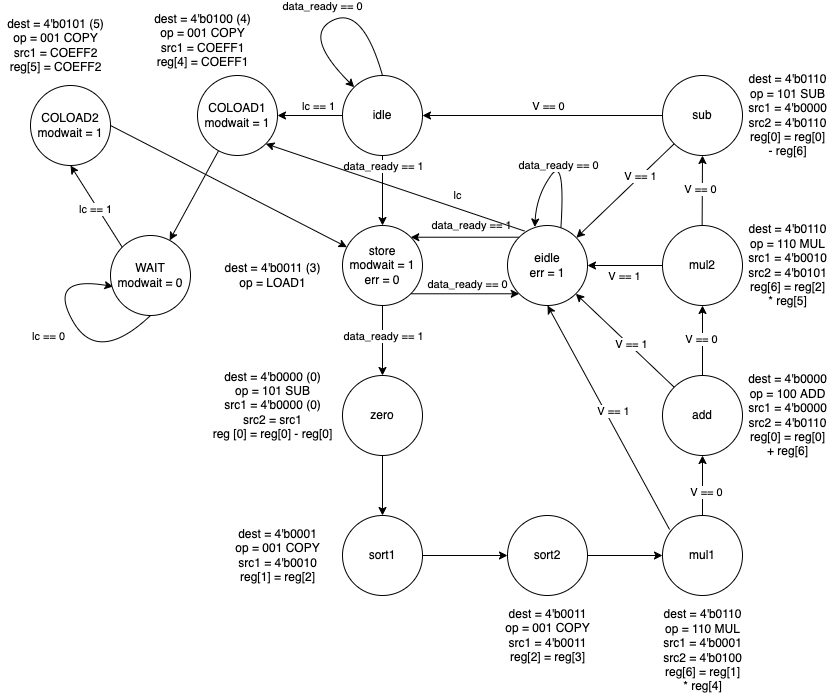

The diagram above was exported from draw.io. Its source (the exported page's mxGraphModel, read from the mxfile embedded in the PNG):
<mxGraphModel dx="1183" dy="770" grid="1" gridSize="10" guides="1" tooltips="1" connect="1" arrows="1" fold="1" page="1" pageScale="1" pageWidth="850" pageHeight="1100" math="0" shadow="0">
  <root>
    <mxCell id="0" />
    <mxCell id="1" parent="0" />
    <mxCell id="m3rnzrpUN_07iH_Hjdj8-1" value="idle" style="ellipse;whiteSpace=wrap;html=1;aspect=fixed;" parent="1" vertex="1">
      <mxGeometry x="355" y="130" width="80" height="80" as="geometry" />
    </mxCell>
    <mxCell id="m3rnzrpUN_07iH_Hjdj8-3" value="" style="curved=1;endArrow=classic;html=1;rounded=0;exitX=0.5;exitY=0;exitDx=0;exitDy=0;" parent="1" source="m3rnzrpUN_07iH_Hjdj8-1" target="m3rnzrpUN_07iH_Hjdj8-1" edge="1">
      <mxGeometry width="50" height="50" relative="1" as="geometry">
        <mxPoint x="295" y="120" as="sourcePoint" />
        <mxPoint x="295" y="140" as="targetPoint" />
        <Array as="points">
          <mxPoint x="375" y="60" />
          <mxPoint x="315" y="90" />
        </Array>
      </mxGeometry>
    </mxCell>
    <mxCell id="m3rnzrpUN_07iH_Hjdj8-4" value="data_ready == 0" style="edgeLabel;html=1;align=center;verticalAlign=middle;resizable=0;points=[];" parent="m3rnzrpUN_07iH_Hjdj8-3" vertex="1" connectable="0">
      <mxGeometry x="-0.0763" y="1" relative="1" as="geometry">
        <mxPoint x="-18" y="-12" as="offset" />
      </mxGeometry>
    </mxCell>
    <mxCell id="m3rnzrpUN_07iH_Hjdj8-8" value="store&lt;br&gt;modwait = 1&lt;br&gt;err = 0" style="ellipse;whiteSpace=wrap;html=1;aspect=fixed;" parent="1" vertex="1">
      <mxGeometry x="355" y="280" width="80" height="80" as="geometry" />
    </mxCell>
    <mxCell id="m3rnzrpUN_07iH_Hjdj8-9" value="" style="endArrow=classic;html=1;rounded=0;exitX=0.5;exitY=1;exitDx=0;exitDy=0;entryX=0.5;entryY=0;entryDx=0;entryDy=0;" parent="1" source="m3rnzrpUN_07iH_Hjdj8-1" target="m3rnzrpUN_07iH_Hjdj8-8" edge="1">
      <mxGeometry width="50" height="50" relative="1" as="geometry">
        <mxPoint x="195" y="250" as="sourcePoint" />
        <mxPoint x="245" y="200" as="targetPoint" />
      </mxGeometry>
    </mxCell>
    <mxCell id="m3rnzrpUN_07iH_Hjdj8-10" value="data_ready == 1" style="edgeLabel;html=1;align=center;verticalAlign=middle;resizable=0;points=[];" parent="m3rnzrpUN_07iH_Hjdj8-9" vertex="1" connectable="0">
      <mxGeometry x="0.0066" relative="1" as="geometry">
        <mxPoint y="-25" as="offset" />
      </mxGeometry>
    </mxCell>
    <mxCell id="m3rnzrpUN_07iH_Hjdj8-12" value="zero" style="ellipse;whiteSpace=wrap;html=1;aspect=fixed;" parent="1" vertex="1">
      <mxGeometry x="355" y="430" width="80" height="80" as="geometry" />
    </mxCell>
    <mxCell id="m3rnzrpUN_07iH_Hjdj8-13" value="" style="endArrow=classic;html=1;rounded=0;exitX=0.5;exitY=1;exitDx=0;exitDy=0;entryX=0.5;entryY=0;entryDx=0;entryDy=0;" parent="1" target="m3rnzrpUN_07iH_Hjdj8-12" edge="1">
      <mxGeometry width="50" height="50" relative="1" as="geometry">
        <mxPoint x="395" y="360" as="sourcePoint" />
        <mxPoint x="245" y="350" as="targetPoint" />
      </mxGeometry>
    </mxCell>
    <mxCell id="m3rnzrpUN_07iH_Hjdj8-14" value="data_ready == 1" style="edgeLabel;html=1;align=center;verticalAlign=middle;resizable=0;points=[];" parent="m3rnzrpUN_07iH_Hjdj8-13" vertex="1" connectable="0">
      <mxGeometry x="0.0066" relative="1" as="geometry">
        <mxPoint y="-5" as="offset" />
      </mxGeometry>
    </mxCell>
    <mxCell id="m3rnzrpUN_07iH_Hjdj8-15" value="sort1" style="ellipse;whiteSpace=wrap;html=1;aspect=fixed;" parent="1" vertex="1">
      <mxGeometry x="355" y="570" width="80" height="80" as="geometry" />
    </mxCell>
    <mxCell id="m3rnzrpUN_07iH_Hjdj8-16" value="" style="endArrow=classic;html=1;rounded=0;exitX=0.5;exitY=1;exitDx=0;exitDy=0;entryX=0.5;entryY=0;entryDx=0;entryDy=0;" parent="1" target="m3rnzrpUN_07iH_Hjdj8-15" edge="1">
      <mxGeometry width="50" height="50" relative="1" as="geometry">
        <mxPoint x="395" y="510" as="sourcePoint" />
        <mxPoint x="245" y="500" as="targetPoint" />
      </mxGeometry>
    </mxCell>
    <mxCell id="m3rnzrpUN_07iH_Hjdj8-18" value="sort2" style="ellipse;whiteSpace=wrap;html=1;aspect=fixed;" parent="1" vertex="1">
      <mxGeometry x="520" y="570" width="80" height="80" as="geometry" />
    </mxCell>
    <mxCell id="m3rnzrpUN_07iH_Hjdj8-19" value="" style="endArrow=classic;html=1;rounded=0;exitX=1;exitY=0.5;exitDx=0;exitDy=0;entryX=0;entryY=0.5;entryDx=0;entryDy=0;" parent="1" source="m3rnzrpUN_07iH_Hjdj8-15" target="m3rnzrpUN_07iH_Hjdj8-18" edge="1">
      <mxGeometry width="50" height="50" relative="1" as="geometry">
        <mxPoint x="395" y="660" as="sourcePoint" />
        <mxPoint x="485" y="630" as="targetPoint" />
      </mxGeometry>
    </mxCell>
    <mxCell id="m3rnzrpUN_07iH_Hjdj8-20" value="mul1" style="ellipse;whiteSpace=wrap;html=1;aspect=fixed;" parent="1" vertex="1">
      <mxGeometry x="675" y="570" width="80" height="80" as="geometry" />
    </mxCell>
    <mxCell id="m3rnzrpUN_07iH_Hjdj8-21" value="" style="endArrow=classic;html=1;rounded=0;exitX=1;exitY=0.5;exitDx=0;exitDy=0;entryX=0;entryY=0.5;entryDx=0;entryDy=0;" parent="1" source="m3rnzrpUN_07iH_Hjdj8-18" target="m3rnzrpUN_07iH_Hjdj8-20" edge="1">
      <mxGeometry width="50" height="50" relative="1" as="geometry">
        <mxPoint x="395" y="810" as="sourcePoint" />
        <mxPoint x="245" y="800" as="targetPoint" />
      </mxGeometry>
    </mxCell>
    <mxCell id="m3rnzrpUN_07iH_Hjdj8-22" value="add" style="ellipse;whiteSpace=wrap;html=1;aspect=fixed;" parent="1" vertex="1">
      <mxGeometry x="675" y="430" width="80" height="80" as="geometry" />
    </mxCell>
    <mxCell id="m3rnzrpUN_07iH_Hjdj8-23" value="" style="endArrow=classic;html=1;rounded=0;exitX=0.5;exitY=0;exitDx=0;exitDy=0;entryX=0.5;entryY=1;entryDx=0;entryDy=0;" parent="1" source="m3rnzrpUN_07iH_Hjdj8-20" target="m3rnzrpUN_07iH_Hjdj8-22" edge="1">
      <mxGeometry width="50" height="50" relative="1" as="geometry">
        <mxPoint x="555" y="810" as="sourcePoint" />
        <mxPoint x="405" y="800" as="targetPoint" />
      </mxGeometry>
    </mxCell>
    <mxCell id="m3rnzrpUN_07iH_Hjdj8-25" value="" style="endArrow=classic;html=1;rounded=0;exitX=0.5;exitY=0;exitDx=0;exitDy=0;entryX=0.5;entryY=1;entryDx=0;entryDy=0;" parent="1" source="m3rnzrpUN_07iH_Hjdj8-22" target="m3rnzrpUN_07iH_Hjdj8-26" edge="1">
      <mxGeometry width="50" height="50" relative="1" as="geometry">
        <mxPoint x="655" y="390" as="sourcePoint" />
        <mxPoint x="715" y="370" as="targetPoint" />
      </mxGeometry>
    </mxCell>
    <mxCell id="m3rnzrpUN_07iH_Hjdj8-30" value="V == 0" style="edgeLabel;html=1;align=center;verticalAlign=middle;resizable=0;points=[];" parent="m3rnzrpUN_07iH_Hjdj8-25" vertex="1" connectable="0">
      <mxGeometry x="0.0287" y="2" relative="1" as="geometry">
        <mxPoint as="offset" />
      </mxGeometry>
    </mxCell>
    <mxCell id="m3rnzrpUN_07iH_Hjdj8-26" value="mul2" style="ellipse;whiteSpace=wrap;html=1;aspect=fixed;" parent="1" vertex="1">
      <mxGeometry x="675" y="280" width="80" height="80" as="geometry" />
    </mxCell>
    <mxCell id="m3rnzrpUN_07iH_Hjdj8-27" value="eidle&lt;br&gt;err = 1" style="ellipse;whiteSpace=wrap;html=1;aspect=fixed;" parent="1" vertex="1">
      <mxGeometry x="520" y="280" width="80" height="80" as="geometry" />
    </mxCell>
    <mxCell id="m3rnzrpUN_07iH_Hjdj8-28" value="" style="endArrow=classic;html=1;rounded=0;exitX=0;exitY=0;exitDx=0;exitDy=0;entryX=1;entryY=1;entryDx=0;entryDy=0;" parent="1" source="m3rnzrpUN_07iH_Hjdj8-22" target="m3rnzrpUN_07iH_Hjdj8-27" edge="1">
      <mxGeometry width="50" height="50" relative="1" as="geometry">
        <mxPoint x="605" y="450" as="sourcePoint" />
        <mxPoint x="655" y="400" as="targetPoint" />
      </mxGeometry>
    </mxCell>
    <mxCell id="m3rnzrpUN_07iH_Hjdj8-29" value="V == 1" style="edgeLabel;html=1;align=center;verticalAlign=middle;resizable=0;points=[];" parent="m3rnzrpUN_07iH_Hjdj8-28" vertex="1" connectable="0">
      <mxGeometry x="0.1606" y="-2" relative="1" as="geometry">
        <mxPoint x="12" y="12" as="offset" />
      </mxGeometry>
    </mxCell>
    <mxCell id="m3rnzrpUN_07iH_Hjdj8-31" value="" style="endArrow=classic;html=1;rounded=0;exitX=1;exitY=1;exitDx=0;exitDy=0;entryX=0;entryY=1;entryDx=0;entryDy=0;" parent="1" source="m3rnzrpUN_07iH_Hjdj8-8" target="m3rnzrpUN_07iH_Hjdj8-27" edge="1">
      <mxGeometry width="50" height="50" relative="1" as="geometry">
        <mxPoint x="595" y="210" as="sourcePoint" />
        <mxPoint x="503.2842712474619" y="88.28427124746202" as="targetPoint" />
      </mxGeometry>
    </mxCell>
    <mxCell id="m3rnzrpUN_07iH_Hjdj8-32" value="data_ready == 0" style="edgeLabel;html=1;align=center;verticalAlign=middle;resizable=0;points=[];" parent="m3rnzrpUN_07iH_Hjdj8-31" vertex="1" connectable="0">
      <mxGeometry x="0.1606" y="-2" relative="1" as="geometry">
        <mxPoint x="-6" y="-12" as="offset" />
      </mxGeometry>
    </mxCell>
    <mxCell id="m3rnzrpUN_07iH_Hjdj8-33" value="sub&lt;br&gt;" style="ellipse;whiteSpace=wrap;html=1;aspect=fixed;" parent="1" vertex="1">
      <mxGeometry x="675" y="130" width="80" height="80" as="geometry" />
    </mxCell>
    <mxCell id="m3rnzrpUN_07iH_Hjdj8-34" value="" style="endArrow=classic;html=1;rounded=0;exitX=0.5;exitY=0;exitDx=0;exitDy=0;entryX=0.5;entryY=1;entryDx=0;entryDy=0;" parent="1" target="m3rnzrpUN_07iH_Hjdj8-33" edge="1">
      <mxGeometry width="50" height="50" relative="1" as="geometry">
        <mxPoint x="714.63" y="280" as="sourcePoint" />
        <mxPoint x="714.63" y="209.9999999999999" as="targetPoint" />
      </mxGeometry>
    </mxCell>
    <mxCell id="m3rnzrpUN_07iH_Hjdj8-35" value="V == 0" style="edgeLabel;html=1;align=center;verticalAlign=middle;resizable=0;points=[];" parent="m3rnzrpUN_07iH_Hjdj8-34" vertex="1" connectable="0">
      <mxGeometry x="0.0287" y="2" relative="1" as="geometry">
        <mxPoint as="offset" />
      </mxGeometry>
    </mxCell>
    <mxCell id="m3rnzrpUN_07iH_Hjdj8-36" value="" style="endArrow=classic;html=1;rounded=0;exitX=0;exitY=0.5;exitDx=0;exitDy=0;entryX=1;entryY=0.5;entryDx=0;entryDy=0;" parent="1" source="m3rnzrpUN_07iH_Hjdj8-33" target="m3rnzrpUN_07iH_Hjdj8-1" edge="1">
      <mxGeometry width="50" height="50" relative="1" as="geometry">
        <mxPoint x="535" y="160" as="sourcePoint" />
        <mxPoint x="585" y="110" as="targetPoint" />
      </mxGeometry>
    </mxCell>
    <mxCell id="m3rnzrpUN_07iH_Hjdj8-37" value="V == 0" style="edgeLabel;html=1;align=center;verticalAlign=middle;resizable=0;points=[];" parent="m3rnzrpUN_07iH_Hjdj8-36" vertex="1" connectable="0">
      <mxGeometry x="-0.288" y="-2" relative="1" as="geometry">
        <mxPoint x="-30" y="-8" as="offset" />
      </mxGeometry>
    </mxCell>
    <mxCell id="m3rnzrpUN_07iH_Hjdj8-38" value="" style="endArrow=classic;html=1;rounded=0;exitX=0;exitY=1;exitDx=0;exitDy=0;" parent="1" source="m3rnzrpUN_07iH_Hjdj8-33" target="m3rnzrpUN_07iH_Hjdj8-27" edge="1">
      <mxGeometry width="50" height="50" relative="1" as="geometry">
        <mxPoint x="535" y="230" as="sourcePoint" />
        <mxPoint x="585" y="180" as="targetPoint" />
      </mxGeometry>
    </mxCell>
    <mxCell id="m3rnzrpUN_07iH_Hjdj8-39" value="V == 1" style="edgeLabel;html=1;align=center;verticalAlign=middle;resizable=0;points=[];" parent="m3rnzrpUN_07iH_Hjdj8-38" vertex="1" connectable="0">
      <mxGeometry x="0.0139" y="1" relative="1" as="geometry">
        <mxPoint x="15" y="-16" as="offset" />
      </mxGeometry>
    </mxCell>
    <mxCell id="m3rnzrpUN_07iH_Hjdj8-40" value="" style="endArrow=classic;html=1;rounded=0;exitX=0;exitY=0;exitDx=0;exitDy=0;entryX=1;entryY=0;entryDx=0;entryDy=0;" parent="1" source="m3rnzrpUN_07iH_Hjdj8-27" target="m3rnzrpUN_07iH_Hjdj8-8" edge="1">
      <mxGeometry width="50" height="50" relative="1" as="geometry">
        <mxPoint x="435.00427124746204" y="260.00427124746204" as="sourcePoint" />
        <mxPoint x="548.435728752538" y="260.00427124746193" as="targetPoint" />
      </mxGeometry>
    </mxCell>
    <mxCell id="m3rnzrpUN_07iH_Hjdj8-41" value="data_ready == 1" style="edgeLabel;html=1;align=center;verticalAlign=middle;resizable=0;points=[];" parent="m3rnzrpUN_07iH_Hjdj8-40" vertex="1" connectable="0">
      <mxGeometry x="0.1606" y="-2" relative="1" as="geometry">
        <mxPoint x="14" y="-10" as="offset" />
      </mxGeometry>
    </mxCell>
    <mxCell id="m3rnzrpUN_07iH_Hjdj8-42" value="" style="curved=1;endArrow=classic;html=1;rounded=0;exitX=0.667;exitY=0.034;exitDx=0;exitDy=0;exitPerimeter=0;entryX=0.341;entryY=0.019;entryDx=0;entryDy=0;entryPerimeter=0;" parent="1" source="m3rnzrpUN_07iH_Hjdj8-27" target="m3rnzrpUN_07iH_Hjdj8-27" edge="1">
      <mxGeometry width="50" height="50" relative="1" as="geometry">
        <mxPoint x="565.0000000000001" y="250" as="sourcePoint" />
        <mxPoint x="549" y="280" as="targetPoint" />
        <Array as="points">
          <mxPoint x="578" y="210" />
          <mxPoint x="549" y="250" />
        </Array>
      </mxGeometry>
    </mxCell>
    <mxCell id="m3rnzrpUN_07iH_Hjdj8-43" value="data_ready == 0" style="edgeLabel;html=1;align=center;verticalAlign=middle;resizable=0;points=[];" parent="m3rnzrpUN_07iH_Hjdj8-42" vertex="1" connectable="0">
      <mxGeometry x="-0.0763" y="1" relative="1" as="geometry">
        <mxPoint x="-7" y="8" as="offset" />
      </mxGeometry>
    </mxCell>
    <mxCell id="cKm-cRkNbyp7cF8lLwoe-1" value="" style="endArrow=classic;html=1;rounded=0;exitX=0;exitY=0.5;exitDx=0;exitDy=0;" parent="1" source="m3rnzrpUN_07iH_Hjdj8-26" target="m3rnzrpUN_07iH_Hjdj8-27" edge="1">
      <mxGeometry width="50" height="50" relative="1" as="geometry">
        <mxPoint x="645.0000000000001" y="340" as="sourcePoint" />
        <mxPoint x="645.37" y="270" as="targetPoint" />
      </mxGeometry>
    </mxCell>
    <mxCell id="cKm-cRkNbyp7cF8lLwoe-2" value="V == 1" style="edgeLabel;html=1;align=center;verticalAlign=middle;resizable=0;points=[];" parent="cKm-cRkNbyp7cF8lLwoe-1" vertex="1" connectable="0">
      <mxGeometry x="0.0287" y="2" relative="1" as="geometry">
        <mxPoint y="8" as="offset" />
      </mxGeometry>
    </mxCell>
    <mxCell id="cKm-cRkNbyp7cF8lLwoe-3" value="" style="endArrow=classic;html=1;rounded=0;exitX=0.088;exitY=0.175;exitDx=0;exitDy=0;entryX=0.5;entryY=1;entryDx=0;entryDy=0;exitPerimeter=0;" parent="1" source="m3rnzrpUN_07iH_Hjdj8-20" target="m3rnzrpUN_07iH_Hjdj8-27" edge="1">
      <mxGeometry width="50" height="50" relative="1" as="geometry">
        <mxPoint x="656.7200000000055" y="521.72" as="sourcePoint" />
        <mxPoint x="575.0042712474544" y="400.0042712474542" as="targetPoint" />
      </mxGeometry>
    </mxCell>
    <mxCell id="cKm-cRkNbyp7cF8lLwoe-4" value="V == 1" style="edgeLabel;html=1;align=center;verticalAlign=middle;resizable=0;points=[];" parent="cKm-cRkNbyp7cF8lLwoe-3" vertex="1" connectable="0">
      <mxGeometry x="0.1606" y="-2" relative="1" as="geometry">
        <mxPoint x="12" y="12" as="offset" />
      </mxGeometry>
    </mxCell>
    <mxCell id="cKm-cRkNbyp7cF8lLwoe-5" value="dest = 4'b0011 (3)&lt;br&gt;op = LOAD1" style="text;html=1;align=center;verticalAlign=middle;resizable=0;points=[];autosize=1;strokeColor=none;fillColor=none;" parent="1" vertex="1">
      <mxGeometry x="230" y="315" width="110" height="30" as="geometry" />
    </mxCell>
    <mxCell id="cKm-cRkNbyp7cF8lLwoe-6" value="dest = 4'b0000 (0)&lt;br&gt;op = 101 SUB&lt;br&gt;src1 = 4'b0000 (0)&lt;br&gt;src2 = src1&lt;br&gt;reg [0] = reg[0] - reg[0]" style="text;html=1;align=center;verticalAlign=middle;resizable=0;points=[];autosize=1;strokeColor=none;fillColor=none;" parent="1" vertex="1">
      <mxGeometry x="215" y="420" width="140" height="80" as="geometry" />
    </mxCell>
    <mxCell id="cKm-cRkNbyp7cF8lLwoe-7" value="dest = 4'b0001&lt;br&gt;op = 001 COPY&lt;br&gt;src1 = 4'b0010&lt;br&gt;&lt;span&gt;reg[1] = reg[2]&lt;/span&gt;" style="text;html=1;align=center;verticalAlign=middle;resizable=0;points=[];autosize=1;strokeColor=none;fillColor=none;" parent="1" vertex="1">
      <mxGeometry x="240" y="580" width="100" height="60" as="geometry" />
    </mxCell>
    <mxCell id="cKm-cRkNbyp7cF8lLwoe-8" value="COLOAD1&lt;br&gt;modwait = 1" style="ellipse;whiteSpace=wrap;html=1;aspect=fixed;" parent="1" vertex="1">
      <mxGeometry x="210" y="130.00000000000003" width="80" height="80" as="geometry" />
    </mxCell>
    <mxCell id="cKm-cRkNbyp7cF8lLwoe-11" value="WAIT&lt;br&gt;modwait = 0" style="ellipse;whiteSpace=wrap;html=1;aspect=fixed;" parent="1" vertex="1">
      <mxGeometry x="123" y="290.00000000000006" width="80" height="80" as="geometry" />
    </mxCell>
    <mxCell id="cKm-cRkNbyp7cF8lLwoe-12" value="" style="endArrow=classic;html=1;rounded=0;exitX=0.261;exitY=0.945;exitDx=0;exitDy=0;exitPerimeter=0;" parent="1" source="cKm-cRkNbyp7cF8lLwoe-8" target="cKm-cRkNbyp7cF8lLwoe-11" edge="1">
      <mxGeometry width="50" height="50" relative="1" as="geometry">
        <mxPoint x="160" y="371.95000000000005" as="sourcePoint" />
        <mxPoint x="330" y="471.95000000000005" as="targetPoint" />
      </mxGeometry>
    </mxCell>
    <mxCell id="cKm-cRkNbyp7cF8lLwoe-13" value="COLOAD2&lt;br&gt;modwait = 1" style="ellipse;whiteSpace=wrap;html=1;aspect=fixed;" parent="1" vertex="1">
      <mxGeometry x="43" y="140.00000000000006" width="80" height="80" as="geometry" />
    </mxCell>
    <mxCell id="cKm-cRkNbyp7cF8lLwoe-14" value="" style="endArrow=classic;html=1;rounded=0;exitX=0;exitY=0;exitDx=0;exitDy=0;entryX=0.5;entryY=1;entryDx=0;entryDy=0;" parent="1" source="cKm-cRkNbyp7cF8lLwoe-11" target="cKm-cRkNbyp7cF8lLwoe-13" edge="1">
      <mxGeometry width="50" height="50" relative="1" as="geometry">
        <mxPoint x="70" y="501.95000000000016" as="sourcePoint" />
        <mxPoint x="70" y="562.05" as="targetPoint" />
      </mxGeometry>
    </mxCell>
    <mxCell id="cKm-cRkNbyp7cF8lLwoe-15" value="lc == 1" style="edgeLabel;html=1;align=center;verticalAlign=middle;resizable=0;points=[];" parent="cKm-cRkNbyp7cF8lLwoe-14" vertex="1" connectable="0">
      <mxGeometry x="0.1155" y="-2" relative="1" as="geometry">
        <mxPoint y="8" as="offset" />
      </mxGeometry>
    </mxCell>
    <mxCell id="cKm-cRkNbyp7cF8lLwoe-16" value="" style="endArrow=classic;html=1;rounded=0;exitX=1;exitY=0.5;exitDx=0;exitDy=0;" parent="1" source="cKm-cRkNbyp7cF8lLwoe-13" target="m3rnzrpUN_07iH_Hjdj8-8" edge="1">
      <mxGeometry width="50" height="50" relative="1" as="geometry">
        <mxPoint x="-57" y="441.95000000000005" as="sourcePoint" />
        <mxPoint x="60" y="140" as="targetPoint" />
      </mxGeometry>
    </mxCell>
    <mxCell id="cKm-cRkNbyp7cF8lLwoe-17" value="lc == 1" style="edgeLabel;html=1;align=center;verticalAlign=middle;resizable=0;points=[];" parent="1" vertex="1" connectable="0">
      <mxGeometry x="330.00028275409613" y="160.00185345681254" as="geometry" />
    </mxCell>
    <mxCell id="cKm-cRkNbyp7cF8lLwoe-18" value="" style="endArrow=classic;html=1;rounded=0;exitX=0;exitY=0.5;exitDx=0;exitDy=0;entryX=1;entryY=0.5;entryDx=0;entryDy=0;" parent="1" source="m3rnzrpUN_07iH_Hjdj8-1" target="cKm-cRkNbyp7cF8lLwoe-8" edge="1">
      <mxGeometry width="50" height="50" relative="1" as="geometry">
        <mxPoint x="110" y="140" as="sourcePoint" />
        <mxPoint x="160" y="90" as="targetPoint" />
      </mxGeometry>
    </mxCell>
    <mxCell id="cKm-cRkNbyp7cF8lLwoe-20" value="dest = 4'b0011&lt;br&gt;op = 001 COPY&lt;br&gt;src1 = 4'b0011&lt;br&gt;&lt;span&gt;reg[2] = reg[3]&lt;/span&gt;" style="text;html=1;align=center;verticalAlign=middle;resizable=0;points=[];autosize=1;strokeColor=none;fillColor=none;" parent="1" vertex="1">
      <mxGeometry x="510" y="660" width="100" height="60" as="geometry" />
    </mxCell>
    <mxCell id="cKm-cRkNbyp7cF8lLwoe-21" value="dest = 4'b0110&lt;br&gt;op = 110 MUL&lt;br&gt;src1 = 4'b0001&lt;br&gt;src2 = 4'b0100&lt;br&gt;&lt;span&gt;reg[6] = reg[1]&lt;/span&gt;&lt;br&gt;&lt;span&gt;* reg[4]&lt;/span&gt;" style="text;html=1;align=center;verticalAlign=middle;resizable=0;points=[];autosize=1;strokeColor=none;fillColor=none;" parent="1" vertex="1">
      <mxGeometry x="670" y="660" width="90" height="90" as="geometry" />
    </mxCell>
    <mxCell id="cKm-cRkNbyp7cF8lLwoe-22" value="dest = 4'b0000&lt;br&gt;op = 100 ADD&lt;br&gt;src1 = 4'b0000&lt;br&gt;src2 = 4'b0110&lt;br&gt;&lt;span&gt;reg[0] = reg[0]&lt;/span&gt;&lt;br&gt;&lt;span&gt;+ reg[6]&lt;/span&gt;" style="text;html=1;align=center;verticalAlign=middle;resizable=0;points=[];autosize=1;strokeColor=none;fillColor=none;" parent="1" vertex="1">
      <mxGeometry x="755" y="425" width="90" height="90" as="geometry" />
    </mxCell>
    <mxCell id="cKm-cRkNbyp7cF8lLwoe-24" value="dest = 4'b0110&lt;br&gt;op = 110 MUL&lt;br&gt;src1 = 4'b0010&lt;br&gt;src2 = 4'b0101&lt;br&gt;&lt;span&gt;reg[6] = reg[2]&lt;/span&gt;&lt;br&gt;&lt;span&gt;* reg[5]&lt;/span&gt;" style="text;html=1;align=center;verticalAlign=middle;resizable=0;points=[];autosize=1;strokeColor=none;fillColor=none;" parent="1" vertex="1">
      <mxGeometry x="755" y="275" width="90" height="90" as="geometry" />
    </mxCell>
    <mxCell id="cKm-cRkNbyp7cF8lLwoe-25" value="dest = 4'b0110&lt;br&gt;op = 101 SUB&lt;br&gt;src1 = 4'b0000&lt;br&gt;src2 = 4'b0110&lt;br&gt;&lt;span&gt;reg[0] = reg[0]&lt;/span&gt;&lt;br&gt;&lt;span&gt;- reg[6]&lt;/span&gt;" style="text;html=1;align=center;verticalAlign=middle;resizable=0;points=[];autosize=1;strokeColor=none;fillColor=none;" parent="1" vertex="1">
      <mxGeometry x="755" y="125" width="90" height="90" as="geometry" />
    </mxCell>
    <mxCell id="pi9MfkewFUn-g8N2hmoF-1" value="dest = 4'b0100 (4)&lt;br&gt;op = 001 COPY&lt;br&gt;src1 = COEFF1&lt;br&gt;&lt;span&gt;reg[4] = COEFF1&lt;/span&gt;" style="text;html=1;align=center;verticalAlign=middle;resizable=0;points=[];autosize=1;strokeColor=none;fillColor=none;" parent="1" vertex="1">
      <mxGeometry x="160" y="65" width="110" height="60" as="geometry" />
    </mxCell>
    <mxCell id="pi9MfkewFUn-g8N2hmoF-2" value="dest = 4'b0101 (5)&lt;br&gt;op = 001 COPY&lt;br&gt;src1 = COEFF2&lt;br&gt;&lt;span&gt;reg[5] = COEFF2&lt;/span&gt;" style="text;html=1;align=center;verticalAlign=middle;resizable=0;points=[];autosize=1;strokeColor=none;fillColor=none;" parent="1" vertex="1">
      <mxGeometry x="13" y="70" width="110" height="60" as="geometry" />
    </mxCell>
    <mxCell id="k4VJzBWNfEBOuJetKOe9-1" value="" style="curved=1;endArrow=classic;html=1;rounded=0;exitX=0.5;exitY=1;exitDx=0;exitDy=0;entryX=0.031;entryY=0.638;entryDx=0;entryDy=0;entryPerimeter=0;" parent="1" source="cKm-cRkNbyp7cF8lLwoe-11" target="cKm-cRkNbyp7cF8lLwoe-11" edge="1">
      <mxGeometry width="50" height="50" relative="1" as="geometry">
        <mxPoint x="60" y="380" as="sourcePoint" />
        <mxPoint x="110" y="330" as="targetPoint" />
        <Array as="points">
          <mxPoint x="110" y="420" />
          <mxPoint x="60" y="330" />
        </Array>
      </mxGeometry>
    </mxCell>
    <mxCell id="k4VJzBWNfEBOuJetKOe9-2" value="lc == 0" style="edgeLabel;html=1;align=center;verticalAlign=middle;resizable=0;points=[];" parent="1" vertex="1" connectable="0">
      <mxGeometry x="59.99787868708651" y="389.9964695633548" as="geometry" />
    </mxCell>
    <mxCell id="k4VJzBWNfEBOuJetKOe9-3" value="V == 0" style="edgeLabel;html=1;align=center;verticalAlign=middle;resizable=0;points=[];" parent="1" vertex="1" connectable="0">
      <mxGeometry x="723" y="403.8709677419355" as="geometry">
        <mxPoint x="-5" y="143" as="offset" />
      </mxGeometry>
    </mxCell>
    <mxCell id="k4VJzBWNfEBOuJetKOe9-4" value="" style="endArrow=classic;html=1;rounded=0;exitX=0.212;exitY=0.069;exitDx=0;exitDy=0;exitPerimeter=0;entryX=1;entryY=1;entryDx=0;entryDy=0;" parent="1" source="m3rnzrpUN_07iH_Hjdj8-27" target="cKm-cRkNbyp7cF8lLwoe-8" edge="1">
      <mxGeometry width="50" height="50" relative="1" as="geometry">
        <mxPoint x="490" y="260" as="sourcePoint" />
        <mxPoint x="540" y="210" as="targetPoint" />
      </mxGeometry>
    </mxCell>
    <mxCell id="k4VJzBWNfEBOuJetKOe9-5" value="lc" style="edgeLabel;html=1;align=center;verticalAlign=middle;resizable=0;points=[];" parent="k4VJzBWNfEBOuJetKOe9-4" vertex="1" connectable="0">
      <mxGeometry x="0.571" relative="1" as="geometry">
        <mxPoint x="136" y="33" as="offset" />
      </mxGeometry>
    </mxCell>
  </root>
</mxGraphModel>